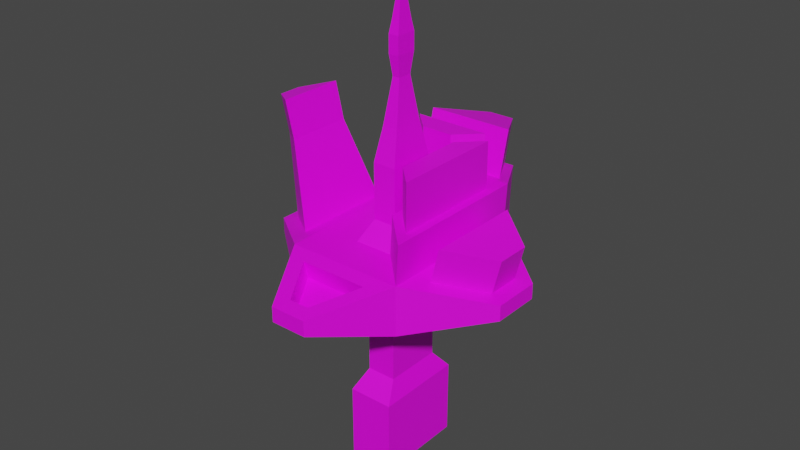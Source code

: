 # Source: shape1.blend  (saved by Blender 2.83.20; exported with 4.5.12 LTS)
import bpy
from mathutils import Matrix  # noqa: F401  (used for matrix-valued properties, if any)

bpy.ops.wm.read_factory_settings(use_empty=True)
scene = bpy.context.scene
scene.name = 'Scene'

# ---- collections
col_collection = bpy.data.collections.new('Collection'); scene.collection.children.link(col_collection)

# ---- images (referenced by path relative to the original .blend; pixels are not part of the script)
import os
ASSET_DIR = os.environ.get("B2B_ASSET_DIR", "")  # directory of the original .blend (textures are referenced by path, not embedded)
HERE = os.path.dirname(os.path.abspath(__file__))  # packed textures are extracted next to this script under _unpacked/

def load_image(name, relpath, width, height, colorspace="sRGB"):
    """Load a texture the original file referenced (path relative to the .blend, or extracted next to this script)."""
    p = next((c for c in (os.path.join(HERE, relpath), os.path.join(ASSET_DIR, relpath)) if relpath and os.path.exists(c)), "")
    if p:
        img = bpy.data.images.load(p, check_existing=True)
        img.name = name
    else:  # same state as the original file: an image datablock whose file is absent (Cycles renders it pink)
        img = bpy.data.images.new(name, width, height)
        img.source = "FILE"
        img.filepath = "//" + (relpath or name)
    img.colorspace_settings.name = colorspace
    return img
img_palette_8_png = load_image('palette_8.png', 'palette_8.png', 1024, 1024, 'sRGB')

# ---- materials (node trees are filled in below, after node groups)
mat_material_001 = bpy.data.materials.new('Material.001')
mat_material_001.use_transparent_shadow = False

# ---- material node trees
mat_material_001.use_nodes = True; mat_material_001.node_tree.nodes.clear()
_N = mat_material_001.node_tree.nodes; _L = mat_material_001.node_tree.links
n0 = _N.new('ShaderNodeBsdfPrincipled'); n0.name = 'Principled BSDF'; n0.location = (10, 300)
n0.distribution = 'GGX'
n0.subsurface_method = 'BURLEY'
n0.inputs[3].default_value = 1.45
n0.inputs[27].default_value = (0.0, 0.0, 0.0, 1.0)
n0.inputs[28].default_value = 1.0
n1 = _N.new('ShaderNodeOutputMaterial'); n1.name = 'Material Output'; n1.location = (300, 300)
n2 = _N.new('ShaderNodeTexImage'); n2.name = 'Image Texture'; n2.location = (-289, 153)
n2.image = img_palette_8_png
n2.interpolation = 'Closest'
_L.new(n0.outputs[0], n1.inputs[0])
_L.new(n2.outputs[0], n0.inputs[0])
n1.is_active_output = True

# ---- world
world_world = bpy.data.worlds.new('World'); scene.world = world_world
world_world.use_nodes = True; world_world.node_tree.nodes.clear()
_N = world_world.node_tree.nodes; _L = world_world.node_tree.links
n0 = _N.new('ShaderNodeOutputWorld'); n0.name = 'World Output'; n0.location = (300, 300)
n1 = _N.new('ShaderNodeBackground'); n1.name = 'Background'; n1.location = (10, 300)
n1.inputs[0].default_value = (0.05088, 0.05088, 0.05088, 1.0)
_L.new(n1.outputs[0], n0.inputs[0])
n0.is_active_output = True
world_world.color = (0.05088, 0.05088, 0.05088)
world_world.use_sun_shadow = False
world_world.sun_shadow_jitter_overblur = 0.0

# ---- meshes
me_cube_001 = bpy.data.meshes.new('Cube.001')
me_cube_001.from_pydata([(-1.0, -2.0, -1.0), (-1.0, -2.0, 2.327), (-1.0, 2.0, -1.0), (-1.0, 2.0, 2.327), (1.0, -2.0, -1.0), (1.0, -2.0, 2.327), (1.0, 2.0, -1.0), (1.0, 2.0, 2.327), (-0.6467, -1.293, 3.168), (-0.6467, 1.293, 3.168), (0.6467, 1.293, 3.168), (0.6467, -1.293, 3.168), (-0.6467, -1.293, 6.306), (-0.6467, 1.293, 6.306), (0.6467, 1.293, 6.306), (0.6467, -1.293, 6.306), (-0.8453, -1.691, 7.112), (-0.8453, 1.691, 7.112), (0.8453, 1.691, 7.112), (0.8453, -1.691, 7.112), (-0.8453, -1.691, 9.261), (-0.8453, 1.691, 9.261), (0.8453, 1.691, 9.261), (0.8453, -1.691, 9.261), (-0.5127, -1.025, 10.1), (-0.5127, 1.025, 10.1), (0.5127, 1.025, 10.1), (0.5127, -1.025, 10.1), (-0.5127, -1.025, 12.52), (-0.5127, 1.025, 12.52), (0.5127, 1.025, 12.52), (0.5127, -1.025, 12.52), (-0.3371, -0.6742, 13.96), (-0.3371, 0.6742, 13.96), (0.3371, 0.6742, 13.96), (0.3371, -0.6742, 13.96), (-0.1584, -0.3168, 15.87), (-0.1584, 0.3168, 15.87), (0.1584, 0.3168, 15.87), (0.1584, -0.3168, 15.87), (-0.2273, -0.4547, 16.75), (-0.2273, 0.4547, 16.75), (0.2273, 0.4547, 16.75), (0.2273, -0.4547, 16.75), (-0.2273, -0.4547, 17.51), (-0.2273, 0.4547, 17.51), (0.2273, 0.4547, 17.51), (0.2273, -0.4547, 17.51), (-0.1708, -0.3416, 18.03), (-0.1708, 0.3416, 18.03), (0.1708, 0.3416, 18.03), (0.1708, -0.3416, 18.03), (0.0, 0.0, 19.98), (0.0, 0.0, 19.98), (0.0, 0.0, 19.98), (0.0, 0.0, 19.98), (-2.577, -3.422, 7.112), (-2.577, 3.422, 7.112), (2.577, 3.422, 7.112), (2.577, -3.422, 7.112), (-1.516, -4.02, 9.115), (-3.153, 2.229, 9.12), (2.577, 3.422, 9.261), (1.516, -4.02, 9.115), (5.607, -1.059, 7.854), (5.607, 1.059, 7.854), (5.607, 1.059, 8.519), (5.607, -1.059, 8.519), (-5.607, 1.059, 7.854), (-5.607, -1.059, 7.854), (-5.031, -0.7646, 8.66), (-5.031, 0.7646, 8.66), (-0.7977, -6.452, 7.854), (0.7977, -6.452, 7.854), (0.4399, -5.854, 8.666), (-0.4399, -5.854, 8.666), (0.7977, 6.452, 7.854), (-0.7977, 6.452, 7.854), (-0.7977, 6.452, 8.519), (0.7977, 6.452, 8.519), (3.188, 2.157, 9.112), (3.188, -2.157, 9.112), (4.996, -0.7468, 8.669), (4.996, 0.7468, 8.669), (2.577, 3.422, 9.261), (2.577, -3.422, 9.261), (5.607, -1.059, 8.519), (5.607, 1.059, 8.519), (3.548, 2.157, 10.58), (3.548, -2.157, 10.58), (5.357, -0.7468, 10.14), (5.357, 0.7468, 10.14), (2.577, -3.422, 9.261), (-3.153, -2.229, 9.12), (-0.7977, -6.452, 8.519), (0.7977, -6.452, 8.519), (1.516, -3.827, 8.325), (-1.516, -3.827, 8.325), (-0.4399, -5.661, 7.876), (0.4399, -5.661, 7.876), (-2.577, -3.422, 9.261), (-2.577, 3.422, 9.261), (-5.607, 1.059, 8.519), (-5.607, -1.059, 8.519), (-4.341, -1.461, 12.57), (-4.341, 1.461, 12.57), (-5.572, 0.5012, 12.27), (-5.572, -0.5012, 12.27), (-4.729, -1.461, 14.16), (-4.729, 1.461, 14.16), (-5.96, 0.5012, 13.85), (-5.96, -0.5012, 13.85), (-0.8453, 1.822, 10.9), (0.8453, 1.822, 10.9), (0.8453, -1.559, 10.9), (2.577, -3.291, 10.9), (-2.577, 3.553, 10.9), (2.577, 3.553, 10.9), (0.7977, 6.583, 10.16), (-0.7977, 6.583, 10.16), (-0.688, 2.201, 10.9), (0.688, 2.201, 10.9), (1.66, 3.174, 10.9), (-1.66, 3.174, 10.9), (1.225, 1.664, 10.9), (1.225, -1.402, 10.9), (2.197, -2.374, 10.9), (2.197, 2.637, 10.9), (1.923, 3.922, 10.81), (0.5772, 6.215, 10.25), (-0.5772, 6.215, 10.25), (-1.923, 3.922, 10.81), (-0.688, 2.201, 12.95), (0.688, 2.201, 12.95), (-1.66, 3.174, 12.95), (1.66, 3.174, 12.95), (1.225, 1.664, 12.95), (1.225, -1.402, 12.95), (2.197, 2.637, 12.95), (2.197, -2.374, 12.95), (1.923, 4.41, 12.8), (0.5772, 6.702, 12.24), (-1.923, 4.41, 12.8), (-0.5772, 6.702, 12.24)], [], [(0, 1, 3, 2), (2, 3, 7, 6), (6, 7, 5, 4), (4, 5, 1, 0), (2, 6, 4, 0), (3, 1, 8, 9), (8, 11, 15, 12), (1, 5, 11, 8), (7, 3, 9, 10), (5, 7, 10, 11), (14, 13, 17, 18), (10, 9, 13, 14), (11, 10, 14, 15), (9, 8, 12, 13), (101, 21, 112, 116), (15, 14, 18, 19), (13, 12, 16, 17), (12, 15, 19, 16), (20, 23, 27, 24), (17, 16, 56, 57), (23, 20, 100, 92), (19, 18, 58, 59), (27, 26, 30, 31), (22, 21, 25, 26), (23, 22, 26, 27), (21, 20, 24, 25), (31, 30, 34, 35), (25, 24, 28, 29), (24, 27, 31, 28), (26, 25, 29, 30), (32, 35, 39, 36), (29, 28, 32, 33), (28, 31, 35, 32), (30, 29, 33, 34), (39, 38, 42, 43), (34, 33, 37, 38), (35, 34, 38, 39), (33, 32, 36, 37), (41, 40, 44, 45), (37, 36, 40, 41), (36, 39, 43, 40), (38, 37, 41, 42), (44, 47, 51, 48), (40, 43, 47, 44), (42, 41, 45, 46), (43, 42, 46, 47), (51, 50, 54, 55), (46, 45, 49, 50), (47, 46, 50, 51), (45, 44, 48, 49), (54, 53, 52, 55), (49, 48, 52, 53), (48, 51, 55, 52), (50, 49, 53, 54), (16, 19, 59, 56), (18, 17, 57, 58), (92, 62, 117, 115), (20, 21, 101, 100), (64, 65, 66, 67), (58, 65, 64, 59), (62, 66, 65, 58), (92, 67, 86, 85), (59, 64, 67, 92), (68, 69, 103, 102), (56, 69, 68, 57), (100, 103, 69, 56), (71, 70, 107, 106), (57, 68, 102, 101), (72, 73, 95, 94), (59, 73, 72, 56), (92, 95, 73, 59), (74, 63, 96, 99), (56, 72, 94, 100), (76, 77, 78, 79), (57, 77, 76, 58), (101, 78, 77, 57), (21, 22, 113, 112), (58, 76, 79, 62), (80, 81, 89, 88), (62, 92, 85, 84), (66, 62, 84, 87), (67, 66, 87, 86), (81, 80, 84, 85), (83, 82, 86, 87), (80, 83, 87, 84), (82, 81, 85, 86), (89, 90, 91, 88), (81, 82, 90, 89), (82, 83, 91, 90), (83, 80, 88, 91), (60, 63, 92, 100), (74, 75, 94, 95), (63, 74, 95, 92), (75, 60, 100, 94), (97, 98, 99, 96), (63, 60, 97, 96), (60, 75, 98, 97), (75, 74, 99, 98), (61, 93, 100, 101), (70, 71, 102, 103), (93, 70, 103, 100), (71, 61, 101, 102), (107, 104, 108, 111), (70, 93, 104, 107), (93, 61, 105, 104), (61, 71, 106, 105), (109, 110, 111, 108), (104, 105, 109, 108), (105, 106, 110, 109), (106, 107, 111, 110), (121, 122, 135, 133), (130, 131, 142, 143), (124, 125, 137, 136), (78, 101, 116, 119), (79, 78, 119, 118), (23, 92, 115, 114), (22, 23, 114, 113), (62, 79, 118, 117), (112, 113, 121, 120), (113, 117, 122, 121), (117, 116, 123, 122), (116, 112, 120, 123), (113, 114, 125, 124), (114, 115, 126, 125), (115, 117, 127, 126), (117, 113, 124, 127), (117, 118, 129, 128), (118, 119, 130, 129), (119, 116, 131, 130), (116, 117, 128, 131), (132, 133, 135, 134), (136, 137, 139, 138), (140, 141, 143, 142), (127, 124, 136, 138), (128, 129, 141, 140), (122, 123, 134, 135), (125, 126, 139, 137), (131, 128, 140, 142), (120, 121, 133, 132), (126, 127, 138, 139), (129, 130, 143, 141), (123, 120, 132, 134)])
_uv = me_cube_001.uv_layers.new(name='UVMap')
_uv.uv.foreach_set('vector', [0.564, 0.9233, 0.564, 0.9233, 0.564, 0.9233, 0.564, 0.9233, 0.564, 0.9233, 0.564, 0.9233, 0.564, 0.9233, 0.564, 0.9233, 0.564, 0.9233, 0.564, 0.9233, 0.564, 0.9233, 0.564, 0.9233, 0.564, 0.9233, 0.564, 0.9233, 0.564, 0.9233, 0.564, 0.9233, 0.564, 0.9233, 0.564, 0.9233, 0.564, 0.9233, 0.564, 0.9233, 0.564, 0.9233, 0.564, 0.9233, 0.564, 0.9233, 0.564, 0.9233, 0.564, 0.9233, 0.564, 0.9233, 0.564, 0.9233, 0.564, 0.9233, 0.564, 0.9233, 0.564, 0.9233, 0.564, 0.9233, 0.564, 0.9233, 0.564, 0.9233, 0.564, 0.9233, 0.564, 0.9233, 0.564, 0.9233, 0.564, 0.9233, 0.564, 0.9233, 0.564, 0.9233, 0.564, 0.9233, 0.564, 0.9233, 0.564, 0.9233, 0.564, 0.9233, 0.564, 0.9233, 0.564, 0.9233, 0.564, 0.9233, 0.564, 0.9233, 0.564, 0.9233, 0.564, 0.9233, 0.564, 0.9233, 0.564, 0.9233, 0.564, 0.9233, 0.564, 0.9233, 0.564, 0.9233, 0.564, 0.9233, 0.564, 0.9233, 0.564, 0.9233, 0.564, 0.9233, 0.564, 0.9233, 0.564, 0.9233, 0.564, 0.9233, 0.564, 0.9233, 0.564, 0.9233, 0.564, 0.9233, 0.564, 0.9233, 0.564, 0.9233, 0.564, 0.9233, 0.564, 0.9233, 0.564, 0.9233, 0.564, 0.9233, 0.564, 0.9233, 0.564, 0.9233, 0.564, 0.9233, 0.564, 0.9233, 0.564, 0.9233, 0.564, 0.9233, 0.564, 0.9233, 0.564, 0.9233, 0.564, 0.9233, 0.564, 0.9233, 0.564, 0.9233, 0.564, 0.9233, 0.564, 0.9233, 0.564, 0.9233, 0.564, 0.9233, 0.564, 0.9233, 0.564, 0.9233, 0.564, 0.9233, 0.564, 0.9233, 0.564, 0.9233, 0.564, 0.9233, 0.564, 0.9233, 0.564, 0.9233, 0.564, 0.9233, 0.564, 0.9233, 0.564, 0.9233, 0.564, 0.9233, 0.564, 0.9233, 0.564, 0.9233, 0.564, 0.9233, 0.564, 0.9233, 0.564, 0.9233, 0.564, 0.9233, 0.564, 0.9233, 0.564, 0.9233, 0.564, 0.9233, 0.564, 0.9233, 0.564, 0.9233, 0.564, 0.9233, 0.564, 0.9233, 0.564, 0.9233, 0.564, 0.9233, 0.564, 0.9233, 0.564, 0.9233, 0.564, 0.9233, 0.564, 0.9233, 0.564, 0.9233, 0.564, 0.9233, 0.564, 0.9233, 0.564, 0.9233, 0.564, 0.9233, 0.564, 0.9233, 0.564, 0.9233, 0.564, 0.9233, 0.564, 0.9233, 0.564, 0.9233, 0.564, 0.9233, 0.564, 0.9233, 0.564, 0.9233, 0.564, 0.9233, 0.564, 0.9233, 0.564, 0.9233, 0.564, 0.9233, 0.564, 0.9233, 0.564, 0.9233, 0.564, 0.9233, 0.564, 0.9233, 0.564, 0.9233, 0.564, 0.9233, 0.564, 0.9233, 0.564, 0.9233, 0.564, 0.9233, 0.564, 0.9233, 0.564, 0.9233, 0.564, 0.9233, 0.564, 0.9233, 0.564, 0.9233, 0.564, 0.9233, 0.564, 0.9233, 0.564, 0.9233, 0.564, 0.9233, 0.564, 0.9233, 0.564, 0.9233, 0.564, 0.9233, 0.564, 0.9233, 0.564, 0.9233, 0.564, 0.9233, 0.564, 0.9233, 0.564, 0.9233, 0.564, 0.9233, 0.564, 0.9233, 0.564, 0.9233, 0.564, 0.9233, 0.564, 0.9233, 0.564, 0.9233, 0.564, 0.9233, 0.564, 0.9233, 0.564, 0.9233, 0.564, 0.9233, 0.564, 0.9233, 0.564, 0.9233, 0.564, 0.9233, 0.564, 0.9233, 0.564, 0.9233, 0.564, 0.9233, 0.564, 0.9233, 0.564, 0.9233, 0.564, 0.9233, 0.564, 0.9233, 0.564, 0.9233, 0.564, 0.9233, 0.564, 0.9233, 0.564, 0.9233, 0.564, 0.9233, 0.564, 0.9233, 0.564, 0.9233, 0.564, 0.9233, 0.564, 0.9233, 0.564, 0.9233, 0.564, 0.9233, 0.564, 0.9233, 0.564, 0.9233, 0.564, 0.9233, 0.564, 0.9233, 0.564, 0.9233, 0.564, 0.9233, 0.564, 0.9233, 0.564, 0.9233, 0.564, 0.9233, 0.564, 0.9233, 0.564, 0.9233, 0.564, 0.9233, 0.564, 0.9233, 0.564, 0.9233, 0.564, 0.9233, 0.564, 0.9233, 0.564, 0.9233, 0.564, 0.9233, 0.564, 0.9233, 0.564, 0.9233, 0.564, 0.9233, 0.564, 0.9233, 0.564, 0.9233, 0.564, 0.9233, 0.564, 0.9233, 0.564, 0.9233, 0.564, 0.9233, 0.564, 0.9233, 0.564, 0.9233, 0.564, 0.9233, 0.564, 0.9233, 0.564, 0.9233, 0.564, 0.9233, 0.564, 0.9233, 0.564, 0.9233, 0.564, 0.9233, 0.564, 0.9233, 0.564, 0.9233, 0.564, 0.9233, 0.564, 0.9233, 0.564, 0.9233, 0.564, 0.9233, 0.564, 0.9233, 0.564, 0.9233, 0.564, 0.9233, 0.564, 0.9233, 0.564, 0.9233, 0.564, 0.9233, 0.564, 0.9233, 0.564, 0.9233, 0.564, 0.9233, 0.564, 0.9233, 0.564, 0.9233, 0.564, 0.9233, 0.564, 0.9233, 0.564, 0.9233, 0.564, 0.9233, 0.564, 0.9233, 0.564, 0.9233, 0.564, 0.9233, 0.564, 0.9233, 0.564, 0.9233, 0.564, 0.9233, 0.564, 0.9233, 0.564, 0.9233, 0.564, 0.9233, 0.564, 0.9233, 0.564, 0.9233, 0.564, 0.9233, 0.564, 0.9233, 0.564, 0.9233, 0.564, 0.9233, 0.564, 0.9233, 0.564, 0.9233, 0.564, 0.9233, 0.564, 0.9233, 0.564, 0.9233, 0.564, 0.9233, 0.564, 0.9233, 0.564, 0.9233, 0.564, 0.9233, 0.564, 0.9233, 0.564, 0.9233, 0.564, 0.9233, 0.564, 0.9233, 0.564, 0.9233, 0.564, 0.9233, 0.564, 0.9233, 0.564, 0.9233, 0.564, 0.9233, 0.564, 0.9233, 0.564, 0.9233, 0.564, 0.9233, 0.564, 0.9233, 0.564, 0.9233, 0.564, 0.9233, 0.564, 0.9233, 0.564, 0.9233, 0.564, 0.9233, 0.564, 0.9233, 0.564, 0.9233, 0.564, 0.9233, 0.564, 0.9233, 0.564, 0.9233, 0.564, 0.9233, 0.564, 0.9233, 0.564, 0.9233, 0.564, 0.9233, 0.564, 0.9233, 0.564, 0.9233, 0.564, 0.9233, 0.564, 0.9233, 0.564, 0.9233, 0.564, 0.9233, 0.564, 0.9233, 0.564, 0.9233, 0.564, 0.9233, 0.564, 0.9233, 0.564, 0.9233, 0.564, 0.9233, 0.564, 0.9233, 0.564, 0.9233, 0.564, 0.9233, 0.564, 0.9233, 0.564, 0.9233, 0.564, 0.9233, 0.564, 0.9233, 0.564, 0.9233, 0.564, 0.9233, 0.564, 0.9233, 0.564, 0.9233, 0.564, 0.9233, 0.564, 0.9233, 0.564, 0.9233, 0.564, 0.9233, 0.564, 0.9233, 0.564, 0.9233, 0.564, 0.9233, 0.564, 0.9233, 0.564, 0.9233, 0.564, 0.9233, 0.564, 0.9233, 0.564, 0.9233, 0.564, 0.9233, 0.564, 0.9233, 0.564, 0.9233, 0.564, 0.9233, 0.564, 0.9233, 0.564, 0.9233, 0.564, 0.9233, 0.564, 0.9233, 0.564, 0.9233, 0.564, 0.9233, 0.564, 0.9233, 0.564, 0.9233, 0.564, 0.9233, 0.564, 0.9233, 0.564, 0.9233, 0.564, 0.9233, 0.564, 0.9233, 0.564, 0.9233, 0.564, 0.9233, 0.564, 0.9233, 0.564, 0.9233, 0.564, 0.9233, 0.564, 0.9233, 0.564, 0.9233, 0.564, 0.9233, 0.564, 0.9233, 0.564, 0.9233, 0.564, 0.9233, 0.564, 0.9233, 0.564, 0.9233, 0.564, 0.9233, 0.564, 0.9233, 0.564, 0.9233, 0.564, 0.9233, 0.564, 0.9233, 0.564, 0.9233, 0.564, 0.9233, 0.564, 0.9233, 0.564, 0.9233, 0.564, 0.9233, 0.564, 0.9233, 0.564, 0.9233, 0.564, 0.9233, 0.564, 0.9233, 0.564, 0.9233, 0.564, 0.9233, 0.564, 0.9233, 0.564, 0.9233, 0.564, 0.9233, 0.564, 0.9233, 0.564, 0.9233, 0.564, 0.9233, 0.564, 0.9233, 0.564, 0.9233, 0.564, 0.9233, 0.564, 0.9233, 0.564, 0.9233, 0.564, 0.9233, 0.564, 0.9233, 0.564, 0.9233, 0.564, 0.9233, 0.564, 0.9233, 0.564, 0.9233, 0.564, 0.9233, 0.564, 0.9233, 0.564, 0.9233, 0.564, 0.9233, 0.564, 0.9233, 0.564, 0.9233, 0.564, 0.9233, 0.564, 0.9233, 0.564, 0.9233, 0.564, 0.9233, 0.564, 0.9233, 0.564, 0.9233, 0.564, 0.9233, 0.564, 0.9233, 0.564, 0.9233, 0.564, 0.9233, 0.564, 0.9233, 0.564, 0.9233, 0.564, 0.9233, 0.564, 0.9233, 0.564, 0.9233, 0.564, 0.9233, 0.564, 0.9233, 0.564, 0.9233, 0.564, 0.9233, 0.564, 0.9233, 0.564, 0.9233, 0.564, 0.9233, 0.564, 0.9233, 0.564, 0.9233, 0.564, 0.9233, 0.564, 0.9233, 0.564, 0.9233, 0.564, 0.9233, 0.564, 0.9233, 0.564, 0.9233, 0.564, 0.9233, 0.564, 0.9233, 0.564, 0.9233, 0.564, 0.9233, 0.564, 0.9233, 0.564, 0.9233, 0.564, 0.9233, 0.564, 0.9233, 0.564, 0.9233, 0.564, 0.9233, 0.564, 0.9233, 0.564, 0.9233, 0.564, 0.9233, 0.564, 0.9233, 0.564, 0.9233, 0.564, 0.9233, 0.564, 0.9233, 0.564, 0.9233, 0.564, 0.9233, 0.564, 0.9233, 0.564, 0.9233, 0.564, 0.9233, 0.564, 0.9233, 0.564, 0.9233, 0.564, 0.9233, 0.564, 0.9233, 0.564, 0.9233, 0.564, 0.9233, 0.564, 0.9233, 0.564, 0.9233, 0.564, 0.9233, 0.564, 0.9233, 0.564, 0.9233, 0.564, 0.9233, 0.564, 0.9233, 0.564, 0.9233, 0.564, 0.9233, 0.564, 0.9233, 0.564, 0.9233, 0.564, 0.9233, 0.564, 0.9233, 0.564, 0.9233, 0.564, 0.9233, 0.564, 0.9233, 0.564, 0.9233, 0.564, 0.9233, 0.564, 0.9233, 0.564, 0.9233, 0.564, 0.9233, 0.564, 0.9233, 0.564, 0.9233, 0.564, 0.9233, 0.564, 0.9233, 0.564, 0.9233, 0.564, 0.9233, 0.564, 0.9233, 0.564, 0.9233, 0.564, 0.9233, 0.564, 0.9233, 0.564, 0.9233, 0.564, 0.9233, 0.564, 0.9233, 0.564, 0.9233, 0.564, 0.9233, 0.564, 0.9233, 0.564, 0.9233, 0.564, 0.9233, 0.564, 0.9233, 0.564, 0.9233, 0.564, 0.9233, 0.564, 0.9233, 0.564, 0.9233, 0.564, 0.9233, 0.564, 0.9233, 0.564, 0.9233, 0.564, 0.9233, 0.564, 0.9233, 0.564, 0.9233, 0.564, 0.9233, 0.564, 0.9233, 0.564, 0.9233, 0.564, 0.9233, 0.564, 0.9233, 0.564, 0.9233, 0.564, 0.9233, 0.564, 0.9233, 0.564, 0.9233, 0.564, 0.9233, 0.564, 0.9233, 0.564, 0.9233, 0.564, 0.9233, 0.564, 0.9233, 0.564, 0.9233, 0.564, 0.9233, 0.564, 0.9233, 0.564, 0.9233, 0.564, 0.9233, 0.564, 0.9233, 0.564, 0.9233, 0.564, 0.9233, 0.564, 0.9233, 0.564, 0.9233, 0.564, 0.9233, 0.564, 0.9233, 0.564, 0.9233, 0.564, 0.9233, 0.564, 0.9233, 0.564, 0.9233, 0.564, 0.9233, 0.564, 0.9233, 0.564, 0.9233, 0.564, 0.9233, 0.564, 0.9233, 0.564, 0.9233, 0.564, 0.9233, 0.564, 0.9233, 0.564, 0.9233, 0.564, 0.9233, 0.564, 0.9233, 0.564, 0.9233, 0.564, 0.9233, 0.564, 0.9233, 0.564, 0.9233, 0.564, 0.9233, 0.564, 0.9233, 0.564, 0.9233, 0.564, 0.9233, 0.564, 0.9233, 0.564, 0.9233, 0.564, 0.9233, 0.564, 0.9233, 0.564, 0.9233, 0.564, 0.9233, 0.564, 0.9233, 0.564, 0.9233, 0.564, 0.9233])
me_cube_001.materials.append(mat_material_001)
me_cube_001.use_remesh_fix_poles = True
me_cube_001.use_remesh_preserve_attributes = False
me_cube_001.use_mirror_vertex_groups = False
me_cube_001.update()

# ---- objects
ob_cube = bpy.data.objects.new('Cube', me_cube_001)

# ---- transforms, parenting, visibility, modifiers, constraints
ob_cube.location = (0.0, 0.0, 0.0)
ob_cube.lineart.crease_threshold = 0.0

# ---- collection membership
col_collection.objects.link(ob_cube)

# ---- scene / render settings (as saved in the file)
scene.frame_start = 1; scene.frame_end = 250; scene.frame_set(1)
scene.render.engine = 'BLENDER_EEVEE_NEXT'
scene.cycles.use_denoising = False
scene.cycles.samples = 128
scene.cycles.sampling_pattern = 'TABULATED_SOBOL'
scene.cycles.use_adaptive_sampling = False
scene.cycles.use_light_tree = False
scene.view_settings.view_transform = 'Filmic'
bpy.context.view_layer.update()

# ---- added for rendering (the .blend has no active camera and no usable light): camera, sun
cam_auto = bpy.data.cameras.new('AutoCamera')
cam_auto.lens = 50.0
cam_auto.sensor_width = 36.0
cam_auto.clip_end = 1000.0
ob_auto_camera = bpy.data.objects.new('AutoCamera', cam_auto)
scene.collection.objects.link(ob_auto_camera)
ob_auto_camera.location = (25.1114, -30.2203, 29.7207)
ob_auto_camera.rotation_euler = (1.09748, -7.21219e-08, 0.694738)
scene.camera = ob_auto_camera
light_auto_sun = bpy.data.lights.new('AutoSun', 'SUN')
light_auto_sun.energy = 3.0
light_auto_sun.angle = 0.0523599
ob_auto_sun = bpy.data.objects.new('AutoSun', light_auto_sun)
scene.collection.objects.link(ob_auto_sun)
ob_auto_sun.rotation_euler = (0.872665, 0.174533, 0.523599)
bpy.context.view_layer.update()
